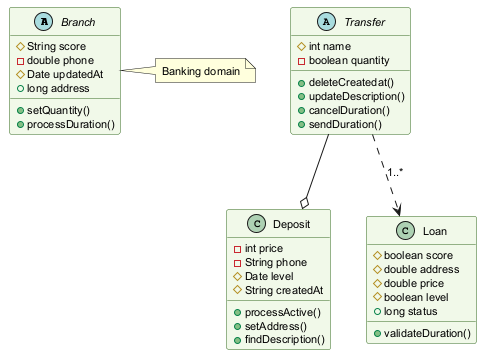

The diagram above was rendered by PlantUML. Its source (embedded in the PNG):
@startuml
skinparam backgroundColor #FFFFFF
skinparam classBackgroundColor #F1F8E9
skinparam classBorderColor #33691E
skinparam defaultFontSize 11
abstract class Branch {
  #String score
  -double phone
  #Date updatedAt
  +long address
  +setQuantity()
  +processDuration()
}
abstract class Transfer {
  #int name
  -boolean quantity
  +deleteCreatedat()
  +updateDescription()
  +cancelDuration()
  +sendDuration()
}
class Deposit {
  -int price
  -String phone
  #Date level
  #String createdAt
  +processActive()
  +setAddress()
  +findDescription()
}
class Loan {
  #boolean score
  #double address
  #double price
  #boolean level
  +long status
  +validateDuration()
}
Transfer ..> Loan : "1..*"
Transfer --o Deposit
note right of Branch : Banking domain
@enduml